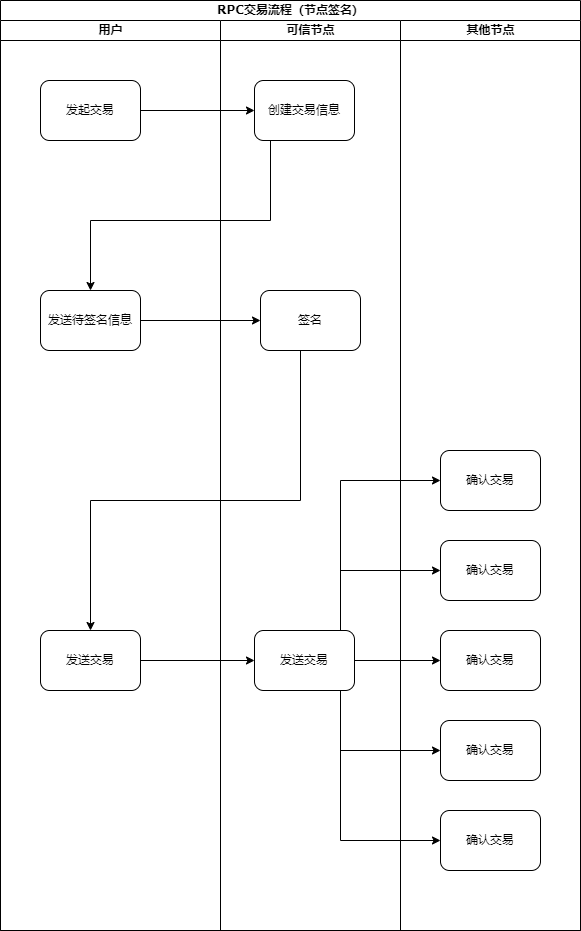

The diagram above was exported from draw.io. Its source (the exported page's mxGraphModel, read from the mxfile embedded in the PNG):
<mxGraphModel dx="1422" dy="762" grid="1" gridSize="10" guides="1" tooltips="1" connect="1" arrows="1" fold="1" page="1" pageScale="1" pageWidth="827" pageHeight="1169" math="0" shadow="0">
  <root>
    <mxCell id="VyQfDH5WSR6QsNlKkZGm-0" />
    <mxCell id="VyQfDH5WSR6QsNlKkZGm-1" parent="VyQfDH5WSR6QsNlKkZGm-0" />
    <mxCell id="VyQfDH5WSR6QsNlKkZGm-2" value="RPC交易流程（节点签名）" style="swimlane;html=1;childLayout=stackLayout;startSize=20;rounded=0;shadow=0;labelBackgroundColor=none;strokeWidth=1;fontFamily=Verdana;fontSize=8;align=center;" vertex="1" parent="VyQfDH5WSR6QsNlKkZGm-1">
      <mxGeometry x="60" y="30" width="580" height="930" as="geometry" />
    </mxCell>
    <mxCell id="VyQfDH5WSR6QsNlKkZGm-3" value="用户" style="swimlane;html=1;startSize=20;" vertex="1" parent="VyQfDH5WSR6QsNlKkZGm-2">
      <mxGeometry y="20" width="220" height="910" as="geometry" />
    </mxCell>
    <mxCell id="VyQfDH5WSR6QsNlKkZGm-4" value="发起交易" style="rounded=1;whiteSpace=wrap;html=1;shadow=0;labelBackgroundColor=none;strokeWidth=1;fontFamily=Verdana;fontSize=8;align=center;" vertex="1" parent="VyQfDH5WSR6QsNlKkZGm-3">
      <mxGeometry x="40" y="60" width="100" height="60" as="geometry" />
    </mxCell>
    <mxCell id="VyQfDH5WSR6QsNlKkZGm-5" value="发送待签名信息" style="rounded=1;whiteSpace=wrap;html=1;shadow=0;labelBackgroundColor=none;strokeWidth=1;fontFamily=Verdana;fontSize=8;align=center;" vertex="1" parent="VyQfDH5WSR6QsNlKkZGm-3">
      <mxGeometry x="40" y="270" width="100" height="60" as="geometry" />
    </mxCell>
    <mxCell id="f6EW6IhGwv90m1lhHjSJ-5" value="发送交易" style="rounded=1;whiteSpace=wrap;html=1;shadow=0;labelBackgroundColor=none;strokeWidth=1;fontFamily=Verdana;fontSize=8;align=center;" vertex="1" parent="VyQfDH5WSR6QsNlKkZGm-3">
      <mxGeometry x="40" y="610" width="100" height="60" as="geometry" />
    </mxCell>
    <mxCell id="VyQfDH5WSR6QsNlKkZGm-7" value="可信节点" style="swimlane;html=1;startSize=20;" vertex="1" parent="VyQfDH5WSR6QsNlKkZGm-2">
      <mxGeometry x="220" y="20" width="180" height="910" as="geometry" />
    </mxCell>
    <mxCell id="VyQfDH5WSR6QsNlKkZGm-8" value="发送交易" style="rounded=1;whiteSpace=wrap;html=1;shadow=0;labelBackgroundColor=none;strokeWidth=1;fontFamily=Verdana;fontSize=8;align=center;" vertex="1" parent="VyQfDH5WSR6QsNlKkZGm-7">
      <mxGeometry x="34" y="610" width="100" height="60" as="geometry" />
    </mxCell>
    <mxCell id="VyQfDH5WSR6QsNlKkZGm-22" value="创建交易信息" style="rounded=1;whiteSpace=wrap;html=1;shadow=0;labelBackgroundColor=none;strokeWidth=1;fontFamily=Verdana;fontSize=8;align=center;" vertex="1" parent="VyQfDH5WSR6QsNlKkZGm-7">
      <mxGeometry x="34" y="60" width="100" height="60" as="geometry" />
    </mxCell>
    <mxCell id="f6EW6IhGwv90m1lhHjSJ-3" value="签名" style="rounded=1;whiteSpace=wrap;html=1;shadow=0;labelBackgroundColor=none;strokeWidth=1;fontFamily=Verdana;fontSize=8;align=center;" vertex="1" parent="VyQfDH5WSR6QsNlKkZGm-7">
      <mxGeometry x="40" y="270" width="100" height="60" as="geometry" />
    </mxCell>
    <mxCell id="VyQfDH5WSR6QsNlKkZGm-9" value="" style="edgeStyle=orthogonalEdgeStyle;rounded=0;orthogonalLoop=1;jettySize=auto;html=1;" edge="1" parent="VyQfDH5WSR6QsNlKkZGm-2" source="VyQfDH5WSR6QsNlKkZGm-8" target="VyQfDH5WSR6QsNlKkZGm-14">
      <mxGeometry relative="1" as="geometry">
        <Array as="points">
          <mxPoint x="340" y="570" />
        </Array>
      </mxGeometry>
    </mxCell>
    <mxCell id="VyQfDH5WSR6QsNlKkZGm-10" value="" style="edgeStyle=orthogonalEdgeStyle;rounded=0;orthogonalLoop=1;jettySize=auto;html=1;" edge="1" parent="VyQfDH5WSR6QsNlKkZGm-2" source="VyQfDH5WSR6QsNlKkZGm-8" target="VyQfDH5WSR6QsNlKkZGm-15">
      <mxGeometry relative="1" as="geometry" />
    </mxCell>
    <mxCell id="VyQfDH5WSR6QsNlKkZGm-11" value="" style="edgeStyle=orthogonalEdgeStyle;rounded=0;orthogonalLoop=1;jettySize=auto;html=1;" edge="1" parent="VyQfDH5WSR6QsNlKkZGm-2" source="VyQfDH5WSR6QsNlKkZGm-8" target="VyQfDH5WSR6QsNlKkZGm-16">
      <mxGeometry relative="1" as="geometry">
        <Array as="points">
          <mxPoint x="340" y="750" />
        </Array>
      </mxGeometry>
    </mxCell>
    <mxCell id="VyQfDH5WSR6QsNlKkZGm-12" value="" style="edgeStyle=orthogonalEdgeStyle;rounded=0;orthogonalLoop=1;jettySize=auto;html=1;" edge="1" parent="VyQfDH5WSR6QsNlKkZGm-2" source="VyQfDH5WSR6QsNlKkZGm-8" target="VyQfDH5WSR6QsNlKkZGm-17">
      <mxGeometry relative="1" as="geometry">
        <Array as="points">
          <mxPoint x="340" y="840" />
        </Array>
      </mxGeometry>
    </mxCell>
    <mxCell id="VyQfDH5WSR6QsNlKkZGm-20" value="" style="edgeStyle=orthogonalEdgeStyle;rounded=0;orthogonalLoop=1;jettySize=auto;html=1;" edge="1" parent="VyQfDH5WSR6QsNlKkZGm-2" source="VyQfDH5WSR6QsNlKkZGm-8" target="VyQfDH5WSR6QsNlKkZGm-18">
      <mxGeometry relative="1" as="geometry">
        <Array as="points">
          <mxPoint x="340" y="480" />
        </Array>
      </mxGeometry>
    </mxCell>
    <mxCell id="VyQfDH5WSR6QsNlKkZGm-13" value="其他节点" style="swimlane;html=1;startSize=20;" vertex="1" parent="VyQfDH5WSR6QsNlKkZGm-2">
      <mxGeometry x="400" y="20" width="180" height="910" as="geometry" />
    </mxCell>
    <mxCell id="VyQfDH5WSR6QsNlKkZGm-14" value="确认交易" style="rounded=1;whiteSpace=wrap;html=1;shadow=0;labelBackgroundColor=none;strokeWidth=1;fontFamily=Verdana;fontSize=8;align=center;" vertex="1" parent="VyQfDH5WSR6QsNlKkZGm-13">
      <mxGeometry x="40" y="520" width="100" height="60" as="geometry" />
    </mxCell>
    <mxCell id="VyQfDH5WSR6QsNlKkZGm-15" value="确认交易" style="rounded=1;whiteSpace=wrap;html=1;shadow=0;labelBackgroundColor=none;strokeWidth=1;fontFamily=Verdana;fontSize=8;align=center;" vertex="1" parent="VyQfDH5WSR6QsNlKkZGm-13">
      <mxGeometry x="40" y="610" width="100" height="60" as="geometry" />
    </mxCell>
    <mxCell id="VyQfDH5WSR6QsNlKkZGm-16" value="确认交易" style="rounded=1;whiteSpace=wrap;html=1;shadow=0;labelBackgroundColor=none;strokeWidth=1;fontFamily=Verdana;fontSize=8;align=center;" vertex="1" parent="VyQfDH5WSR6QsNlKkZGm-13">
      <mxGeometry x="40" y="700" width="100" height="60" as="geometry" />
    </mxCell>
    <mxCell id="VyQfDH5WSR6QsNlKkZGm-17" value="确认交易" style="rounded=1;whiteSpace=wrap;html=1;shadow=0;labelBackgroundColor=none;strokeWidth=1;fontFamily=Verdana;fontSize=8;align=center;" vertex="1" parent="VyQfDH5WSR6QsNlKkZGm-13">
      <mxGeometry x="40" y="790" width="100" height="60" as="geometry" />
    </mxCell>
    <mxCell id="VyQfDH5WSR6QsNlKkZGm-18" value="确认交易" style="rounded=1;whiteSpace=wrap;html=1;shadow=0;labelBackgroundColor=none;strokeWidth=1;fontFamily=Verdana;fontSize=8;align=center;" vertex="1" parent="VyQfDH5WSR6QsNlKkZGm-13">
      <mxGeometry x="40" y="430" width="100" height="60" as="geometry" />
    </mxCell>
    <mxCell id="VyQfDH5WSR6QsNlKkZGm-21" value="" style="edgeStyle=orthogonalEdgeStyle;rounded=0;orthogonalLoop=1;jettySize=auto;html=1;entryX=0.5;entryY=0;entryDx=0;entryDy=0;" edge="1" parent="VyQfDH5WSR6QsNlKkZGm-2" source="VyQfDH5WSR6QsNlKkZGm-22" target="VyQfDH5WSR6QsNlKkZGm-5">
      <mxGeometry relative="1" as="geometry">
        <Array as="points">
          <mxPoint x="270" y="220" />
          <mxPoint x="90" y="220" />
        </Array>
        <mxPoint x="140" y="230" as="targetPoint" />
      </mxGeometry>
    </mxCell>
    <mxCell id="VyQfDH5WSR6QsNlKkZGm-23" value="" style="edgeStyle=orthogonalEdgeStyle;rounded=0;orthogonalLoop=1;jettySize=auto;html=1;" edge="1" parent="VyQfDH5WSR6QsNlKkZGm-2" source="VyQfDH5WSR6QsNlKkZGm-4" target="VyQfDH5WSR6QsNlKkZGm-22">
      <mxGeometry relative="1" as="geometry" />
    </mxCell>
    <mxCell id="f6EW6IhGwv90m1lhHjSJ-4" value="" style="edgeStyle=orthogonalEdgeStyle;rounded=0;orthogonalLoop=1;jettySize=auto;html=1;" edge="1" parent="VyQfDH5WSR6QsNlKkZGm-2" source="VyQfDH5WSR6QsNlKkZGm-5" target="f6EW6IhGwv90m1lhHjSJ-3">
      <mxGeometry relative="1" as="geometry" />
    </mxCell>
    <mxCell id="f6EW6IhGwv90m1lhHjSJ-6" value="" style="edgeStyle=orthogonalEdgeStyle;rounded=0;orthogonalLoop=1;jettySize=auto;html=1;" edge="1" parent="VyQfDH5WSR6QsNlKkZGm-2" source="f6EW6IhGwv90m1lhHjSJ-3" target="f6EW6IhGwv90m1lhHjSJ-5">
      <mxGeometry relative="1" as="geometry">
        <Array as="points">
          <mxPoint x="300" y="500" />
          <mxPoint x="90" y="500" />
        </Array>
      </mxGeometry>
    </mxCell>
    <mxCell id="f6EW6IhGwv90m1lhHjSJ-7" value="" style="edgeStyle=orthogonalEdgeStyle;rounded=0;orthogonalLoop=1;jettySize=auto;html=1;" edge="1" parent="VyQfDH5WSR6QsNlKkZGm-2" source="f6EW6IhGwv90m1lhHjSJ-5" target="VyQfDH5WSR6QsNlKkZGm-8">
      <mxGeometry relative="1" as="geometry" />
    </mxCell>
  </root>
</mxGraphModel>